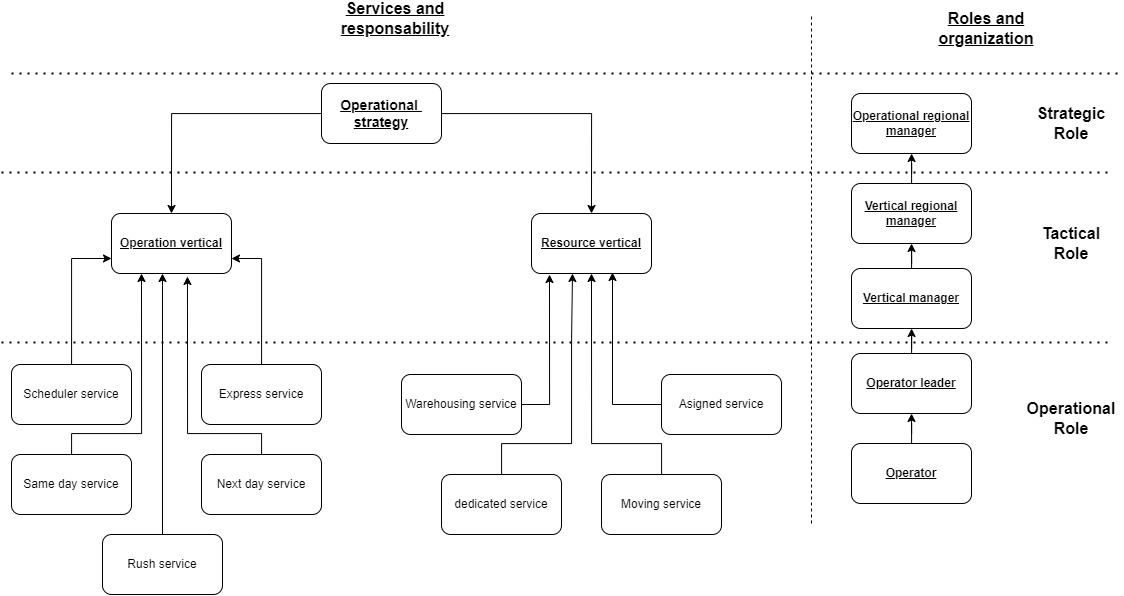

The diagram above was exported from draw.io. Its source (the exported page's mxGraphModel, read from the mxfile embedded in the PNG):
<mxGraphModel dx="1335" dy="1861" grid="1" gridSize="10" guides="1" tooltips="1" connect="1" arrows="1" fold="1" page="1" pageScale="1" pageWidth="827" pageHeight="1169" math="0" shadow="0">
  <root>
    <mxCell id="0" />
    <mxCell id="1" parent="0" />
    <mxCell id="S6gfVbwWX79L1IQnnWsJ-1" value="Operation vertical" style="rounded=1;whiteSpace=wrap;html=1;fontStyle=5" vertex="1" parent="1">
      <mxGeometry x="130" y="90" width="120" height="60" as="geometry" />
    </mxCell>
    <mxCell id="S6gfVbwWX79L1IQnnWsJ-2" value="Resource vertical" style="rounded=1;whiteSpace=wrap;html=1;fontStyle=5" vertex="1" parent="1">
      <mxGeometry x="550" y="90" width="120" height="60" as="geometry" />
    </mxCell>
    <mxCell id="S6gfVbwWX79L1IQnnWsJ-12" style="edgeStyle=orthogonalEdgeStyle;rounded=0;orthogonalLoop=1;jettySize=auto;html=1;entryX=0.15;entryY=1.017;entryDx=0;entryDy=0;entryPerimeter=0;" edge="1" parent="1" source="S6gfVbwWX79L1IQnnWsJ-3" target="S6gfVbwWX79L1IQnnWsJ-2">
      <mxGeometry relative="1" as="geometry" />
    </mxCell>
    <mxCell id="S6gfVbwWX79L1IQnnWsJ-3" value="Warehousing service" style="rounded=1;whiteSpace=wrap;html=1;" vertex="1" parent="1">
      <mxGeometry x="420" y="251" width="120" height="60" as="geometry" />
    </mxCell>
    <mxCell id="S6gfVbwWX79L1IQnnWsJ-14" style="edgeStyle=orthogonalEdgeStyle;rounded=0;orthogonalLoop=1;jettySize=auto;html=1;entryX=0.5;entryY=1;entryDx=0;entryDy=0;" edge="1" parent="1" source="S6gfVbwWX79L1IQnnWsJ-4" target="S6gfVbwWX79L1IQnnWsJ-2">
      <mxGeometry relative="1" as="geometry">
        <Array as="points">
          <mxPoint x="680" y="320" />
          <mxPoint x="610" y="320" />
        </Array>
      </mxGeometry>
    </mxCell>
    <mxCell id="S6gfVbwWX79L1IQnnWsJ-4" value="Moving service" style="rounded=1;whiteSpace=wrap;html=1;" vertex="1" parent="1">
      <mxGeometry x="620" y="351" width="120" height="60" as="geometry" />
    </mxCell>
    <mxCell id="S6gfVbwWX79L1IQnnWsJ-13" style="edgeStyle=orthogonalEdgeStyle;rounded=0;orthogonalLoop=1;jettySize=auto;html=1;entryX=0.675;entryY=0.983;entryDx=0;entryDy=0;entryPerimeter=0;" edge="1" parent="1" source="S6gfVbwWX79L1IQnnWsJ-5" target="S6gfVbwWX79L1IQnnWsJ-2">
      <mxGeometry relative="1" as="geometry" />
    </mxCell>
    <mxCell id="S6gfVbwWX79L1IQnnWsJ-5" value="Asigned service" style="rounded=1;whiteSpace=wrap;html=1;" vertex="1" parent="1">
      <mxGeometry x="680" y="251" width="120" height="60" as="geometry" />
    </mxCell>
    <mxCell id="S6gfVbwWX79L1IQnnWsJ-16" style="edgeStyle=orthogonalEdgeStyle;rounded=0;orthogonalLoop=1;jettySize=auto;html=1;entryX=1;entryY=0.75;entryDx=0;entryDy=0;" edge="1" parent="1" source="S6gfVbwWX79L1IQnnWsJ-7" target="S6gfVbwWX79L1IQnnWsJ-1">
      <mxGeometry relative="1" as="geometry" />
    </mxCell>
    <mxCell id="S6gfVbwWX79L1IQnnWsJ-7" value="Express service" style="rounded=1;whiteSpace=wrap;html=1;" vertex="1" parent="1">
      <mxGeometry x="220" y="241" width="120" height="60" as="geometry" />
    </mxCell>
    <mxCell id="S6gfVbwWX79L1IQnnWsJ-18" style="edgeStyle=orthogonalEdgeStyle;rounded=0;orthogonalLoop=1;jettySize=auto;html=1;entryX=0.633;entryY=1.05;entryDx=0;entryDy=0;entryPerimeter=0;" edge="1" parent="1" source="S6gfVbwWX79L1IQnnWsJ-8" target="S6gfVbwWX79L1IQnnWsJ-1">
      <mxGeometry relative="1" as="geometry">
        <Array as="points">
          <mxPoint x="206" y="310" />
        </Array>
      </mxGeometry>
    </mxCell>
    <mxCell id="S6gfVbwWX79L1IQnnWsJ-8" value="Next day service" style="rounded=1;whiteSpace=wrap;html=1;" vertex="1" parent="1">
      <mxGeometry x="220" y="331" width="120" height="60" as="geometry" />
    </mxCell>
    <mxCell id="S6gfVbwWX79L1IQnnWsJ-17" style="edgeStyle=orthogonalEdgeStyle;rounded=0;orthogonalLoop=1;jettySize=auto;html=1;entryX=0.25;entryY=1;entryDx=0;entryDy=0;" edge="1" parent="1" source="S6gfVbwWX79L1IQnnWsJ-9" target="S6gfVbwWX79L1IQnnWsJ-1">
      <mxGeometry relative="1" as="geometry">
        <Array as="points">
          <mxPoint x="160" y="310" />
        </Array>
      </mxGeometry>
    </mxCell>
    <mxCell id="S6gfVbwWX79L1IQnnWsJ-9" value="Same day service" style="rounded=1;whiteSpace=wrap;html=1;" vertex="1" parent="1">
      <mxGeometry x="30" y="331" width="120" height="60" as="geometry" />
    </mxCell>
    <mxCell id="S6gfVbwWX79L1IQnnWsJ-15" style="edgeStyle=orthogonalEdgeStyle;rounded=0;orthogonalLoop=1;jettySize=auto;html=1;entryX=0;entryY=0.75;entryDx=0;entryDy=0;" edge="1" parent="1" source="S6gfVbwWX79L1IQnnWsJ-10" target="S6gfVbwWX79L1IQnnWsJ-1">
      <mxGeometry relative="1" as="geometry" />
    </mxCell>
    <mxCell id="S6gfVbwWX79L1IQnnWsJ-10" value="Scheduler service" style="rounded=1;whiteSpace=wrap;html=1;" vertex="1" parent="1">
      <mxGeometry x="30" y="241" width="120" height="60" as="geometry" />
    </mxCell>
    <mxCell id="S6gfVbwWX79L1IQnnWsJ-19" style="edgeStyle=orthogonalEdgeStyle;rounded=0;orthogonalLoop=1;jettySize=auto;html=1;" edge="1" parent="1" source="S6gfVbwWX79L1IQnnWsJ-11">
      <mxGeometry relative="1" as="geometry">
        <mxPoint x="181" y="150" as="targetPoint" />
      </mxGeometry>
    </mxCell>
    <mxCell id="S6gfVbwWX79L1IQnnWsJ-11" value="Rush service" style="rounded=1;whiteSpace=wrap;html=1;" vertex="1" parent="1">
      <mxGeometry x="121" y="411" width="120" height="60" as="geometry" />
    </mxCell>
    <mxCell id="S6gfVbwWX79L1IQnnWsJ-23" style="edgeStyle=orthogonalEdgeStyle;rounded=0;orthogonalLoop=1;jettySize=auto;html=1;entryX=0.5;entryY=0;entryDx=0;entryDy=0;fontSize=14;" edge="1" parent="1" source="S6gfVbwWX79L1IQnnWsJ-20" target="S6gfVbwWX79L1IQnnWsJ-2">
      <mxGeometry relative="1" as="geometry" />
    </mxCell>
    <mxCell id="S6gfVbwWX79L1IQnnWsJ-24" style="edgeStyle=orthogonalEdgeStyle;rounded=0;orthogonalLoop=1;jettySize=auto;html=1;entryX=0.5;entryY=0;entryDx=0;entryDy=0;fontSize=14;" edge="1" parent="1" source="S6gfVbwWX79L1IQnnWsJ-20" target="S6gfVbwWX79L1IQnnWsJ-1">
      <mxGeometry relative="1" as="geometry" />
    </mxCell>
    <mxCell id="S6gfVbwWX79L1IQnnWsJ-20" value="Operational&amp;nbsp; strategy" style="rounded=1;whiteSpace=wrap;html=1;fontStyle=5;fontSize=14;" vertex="1" parent="1">
      <mxGeometry x="340" y="-40" width="120" height="60" as="geometry" />
    </mxCell>
    <mxCell id="S6gfVbwWX79L1IQnnWsJ-22" style="edgeStyle=orthogonalEdgeStyle;rounded=0;orthogonalLoop=1;jettySize=auto;html=1;" edge="1" parent="1" source="S6gfVbwWX79L1IQnnWsJ-21">
      <mxGeometry relative="1" as="geometry">
        <mxPoint x="591" y="150" as="targetPoint" />
        <Array as="points">
          <mxPoint x="520" y="320" />
          <mxPoint x="590" y="320" />
          <mxPoint x="590" y="215" />
          <mxPoint x="591" y="215" />
        </Array>
      </mxGeometry>
    </mxCell>
    <mxCell id="S6gfVbwWX79L1IQnnWsJ-21" value="dedicated service" style="rounded=1;whiteSpace=wrap;html=1;" vertex="1" parent="1">
      <mxGeometry x="460" y="351" width="120" height="60" as="geometry" />
    </mxCell>
    <mxCell id="S6gfVbwWX79L1IQnnWsJ-32" style="edgeStyle=orthogonalEdgeStyle;rounded=0;orthogonalLoop=1;jettySize=auto;html=1;entryX=0.5;entryY=1;entryDx=0;entryDy=0;fontSize=14;" edge="1" parent="1" source="S6gfVbwWX79L1IQnnWsJ-25" target="S6gfVbwWX79L1IQnnWsJ-26">
      <mxGeometry relative="1" as="geometry" />
    </mxCell>
    <mxCell id="S6gfVbwWX79L1IQnnWsJ-25" value="Vertical manager" style="rounded=1;whiteSpace=wrap;html=1;fontStyle=5" vertex="1" parent="1">
      <mxGeometry x="870" y="145" width="120" height="60" as="geometry" />
    </mxCell>
    <mxCell id="S6gfVbwWX79L1IQnnWsJ-33" style="edgeStyle=orthogonalEdgeStyle;rounded=0;orthogonalLoop=1;jettySize=auto;html=1;fontSize=14;" edge="1" parent="1" source="S6gfVbwWX79L1IQnnWsJ-26" target="S6gfVbwWX79L1IQnnWsJ-29">
      <mxGeometry relative="1" as="geometry" />
    </mxCell>
    <mxCell id="S6gfVbwWX79L1IQnnWsJ-26" value="Vertical regional manager" style="rounded=1;whiteSpace=wrap;html=1;fontStyle=5" vertex="1" parent="1">
      <mxGeometry x="870" y="60" width="120" height="60" as="geometry" />
    </mxCell>
    <mxCell id="S6gfVbwWX79L1IQnnWsJ-31" style="edgeStyle=orthogonalEdgeStyle;rounded=0;orthogonalLoop=1;jettySize=auto;html=1;fontSize=14;" edge="1" parent="1" source="S6gfVbwWX79L1IQnnWsJ-27" target="S6gfVbwWX79L1IQnnWsJ-25">
      <mxGeometry relative="1" as="geometry" />
    </mxCell>
    <mxCell id="S6gfVbwWX79L1IQnnWsJ-27" value="Operator leader" style="rounded=1;whiteSpace=wrap;html=1;fontStyle=5" vertex="1" parent="1">
      <mxGeometry x="870" y="230" width="120" height="60" as="geometry" />
    </mxCell>
    <mxCell id="S6gfVbwWX79L1IQnnWsJ-30" style="edgeStyle=orthogonalEdgeStyle;rounded=0;orthogonalLoop=1;jettySize=auto;html=1;entryX=0.5;entryY=1;entryDx=0;entryDy=0;fontSize=14;" edge="1" parent="1" source="S6gfVbwWX79L1IQnnWsJ-28" target="S6gfVbwWX79L1IQnnWsJ-27">
      <mxGeometry relative="1" as="geometry" />
    </mxCell>
    <mxCell id="S6gfVbwWX79L1IQnnWsJ-28" value="Operator" style="rounded=1;whiteSpace=wrap;html=1;fontStyle=5" vertex="1" parent="1">
      <mxGeometry x="870" y="320" width="120" height="60" as="geometry" />
    </mxCell>
    <mxCell id="S6gfVbwWX79L1IQnnWsJ-29" value="Operational regional manager" style="rounded=1;whiteSpace=wrap;html=1;fontStyle=5" vertex="1" parent="1">
      <mxGeometry x="870" y="-30" width="120" height="60" as="geometry" />
    </mxCell>
    <mxCell id="S6gfVbwWX79L1IQnnWsJ-34" value="" style="endArrow=none;dashed=1;html=1;rounded=0;fontSize=14;" edge="1" parent="1">
      <mxGeometry width="50" height="50" relative="1" as="geometry">
        <mxPoint x="830" y="400" as="sourcePoint" />
        <mxPoint x="830" y="-110" as="targetPoint" />
      </mxGeometry>
    </mxCell>
    <mxCell id="S6gfVbwWX79L1IQnnWsJ-35" value="" style="endArrow=none;dashed=1;html=1;dashPattern=1 3;strokeWidth=2;rounded=0;fontSize=14;" edge="1" parent="1">
      <mxGeometry width="50" height="50" relative="1" as="geometry">
        <mxPoint x="20" y="219" as="sourcePoint" />
        <mxPoint x="1130" y="219" as="targetPoint" />
      </mxGeometry>
    </mxCell>
    <mxCell id="S6gfVbwWX79L1IQnnWsJ-36" value="" style="endArrow=none;dashed=1;html=1;dashPattern=1 3;strokeWidth=2;rounded=0;fontSize=14;" edge="1" parent="1">
      <mxGeometry width="50" height="50" relative="1" as="geometry">
        <mxPoint x="20" y="49" as="sourcePoint" />
        <mxPoint x="1130" y="49" as="targetPoint" />
      </mxGeometry>
    </mxCell>
    <mxCell id="S6gfVbwWX79L1IQnnWsJ-38" value="&lt;b&gt;&lt;font style=&quot;font-size: 16px;&quot;&gt;Tactical Role&lt;/font&gt;&lt;/b&gt;" style="text;html=1;strokeColor=none;fillColor=none;align=center;verticalAlign=middle;whiteSpace=wrap;rounded=0;fontSize=14;" vertex="1" parent="1">
      <mxGeometry x="1060" y="105" width="60" height="30" as="geometry" />
    </mxCell>
    <mxCell id="S6gfVbwWX79L1IQnnWsJ-40" value="&lt;b&gt;&lt;font style=&quot;font-size: 16px;&quot;&gt;Strategic Role&lt;/font&gt;&lt;/b&gt;" style="text;html=1;strokeColor=none;fillColor=none;align=center;verticalAlign=middle;whiteSpace=wrap;rounded=0;fontSize=14;" vertex="1" parent="1">
      <mxGeometry x="1060" y="-15" width="60" height="30" as="geometry" />
    </mxCell>
    <mxCell id="S6gfVbwWX79L1IQnnWsJ-41" value="&lt;b&gt;&lt;font style=&quot;font-size: 16px;&quot;&gt;Operational Role&lt;/font&gt;&lt;/b&gt;" style="text;html=1;strokeColor=none;fillColor=none;align=center;verticalAlign=middle;whiteSpace=wrap;rounded=0;fontSize=14;" vertex="1" parent="1">
      <mxGeometry x="1060" y="280" width="60" height="30" as="geometry" />
    </mxCell>
    <mxCell id="S6gfVbwWX79L1IQnnWsJ-44" value="" style="endArrow=none;dashed=1;html=1;dashPattern=1 3;strokeWidth=2;rounded=0;fontSize=14;" edge="1" parent="1">
      <mxGeometry width="50" height="50" relative="1" as="geometry">
        <mxPoint x="30" y="-50" as="sourcePoint" />
        <mxPoint x="1140" y="-50" as="targetPoint" />
      </mxGeometry>
    </mxCell>
    <mxCell id="S6gfVbwWX79L1IQnnWsJ-45" value="&lt;span style=&quot;font-size: 16px;&quot;&gt;&lt;b&gt;&lt;u&gt;Roles and organization&lt;/u&gt;&lt;/b&gt;&lt;/span&gt;" style="text;html=1;strokeColor=none;fillColor=none;align=center;verticalAlign=middle;whiteSpace=wrap;rounded=0;fontSize=14;" vertex="1" parent="1">
      <mxGeometry x="950" y="-110" width="110" height="30" as="geometry" />
    </mxCell>
    <mxCell id="S6gfVbwWX79L1IQnnWsJ-46" value="&lt;span style=&quot;font-size: 16px;&quot;&gt;&lt;b&gt;&lt;u&gt;Services and responsability&lt;/u&gt;&lt;/b&gt;&lt;/span&gt;" style="text;html=1;strokeColor=none;fillColor=none;align=center;verticalAlign=middle;whiteSpace=wrap;rounded=0;fontSize=14;" vertex="1" parent="1">
      <mxGeometry x="359" y="-120" width="110" height="30" as="geometry" />
    </mxCell>
  </root>
</mxGraphModel>